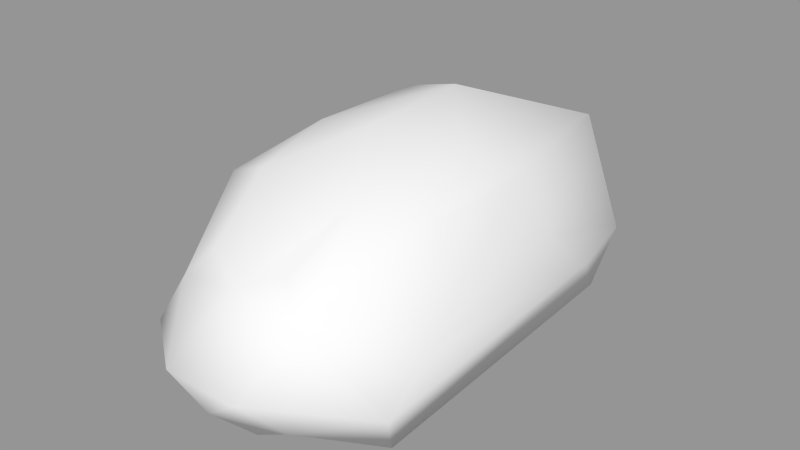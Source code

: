 # Source: CaveWall.blend  (saved by Blender 2.71.0; exported with 4.5.12 LTS)
import bpy
from mathutils import Matrix  # noqa: F401  (used for matrix-valued properties, if any)

bpy.ops.wm.read_factory_settings(use_empty=True)
scene = bpy.context.scene
scene.name = 'Rock'

# ---- collections
col_collection_1_003 = bpy.data.collections.new('Collection 1.003'); scene.collection.children.link(col_collection_1_003)

# ---- cameras
cam_camera_001 = bpy.data.cameras.new('Camera.001')
cam_camera_001.clip_end = 100.0
cam_camera_001.lens = 35.0
cam_camera_001.sensor_width = 32.0
cam_camera_001.sensor_height = 18.0
cam_camera_001.ortho_scale = 7.314
cam_camera_001.dof.focus_distance = 0.0
cam_camera_001.dof.aperture_fstop = 128.0

# ---- meshes
me_icosphere_003 = bpy.data.meshes.new('Icosphere.003')
me_icosphere_003.from_pydata([(1.07, -0.0149, -0.89), (1.706, -0.5258, -0.4482), (-1.358, -0.9002, -0.944), (-2.073, -0.0002505, -0.4496), (-1.417, 0.7172, -0.7762), (1.722, 0.5186, -0.5199), (0.2133, -0.9852, 0.8371), (-1.802, -0.5519, 0.978), (-1.741, 0.5257, 0.8894), (0.4868, 1.224, 0.437), (1.789, -0.05035, 1.045), (-1.432, -0.4786, -0.8151), (1.397, -0.3587, -1.074), (1.211, -0.8025, -0.9014), (1.898, -0.02107, -0.7286), (1.397, 0.3921, -1.171), (-1.715, -0.03526, -1.17), (-1.866, -0.5, -0.5259), (-1.44, 0.4599, -0.6355), (-1.869, 0.4987, -0.5393), (1.149, 0.809, -0.654), (1.69, -0.5144, 0.4081), (1.843, 0.03607, -0.241), (0.7389, -1.0, 0.0), (1.379, -0.8898, 0.06056), (-2.129, -0.309, 0.0), (-1.609, -1.082, -0.08251), (-1.766, 0.809, 0.0), (-2.129, 0.309, 0.0), (1.456, 0.8696, 0.2054), (0.009723, 1.157, -0.5385), (1.654, -0.4081, 1.536), (-1.147, -1.028, 0.4744), (-1.838, -0.06181, 1.156), (-0.754, 1.102, 0.2108), (0.9841, 0.8611, 1.809), (1.566, -0.0002176, 1.422), (-1.652, -0.309, 1.373), (-1.651, 0.3088, 1.374), (0.2453, -0.7416, 1.709), (0.3067, 1.062, 1.4), (-0.4641, 0.03695, 2.423), (-0.7712, -0.7425, 1.728), (-0.856, 0.998, 1.475), (-0.1474, -0.5577, 2.078), (0.5691, 0.1123, 2.4), (-1.052, -0.3363, 1.905), (-1.086, 0.4633, 1.978), (-0.2491, 0.6965, 2.042)], [], [(0, 12, 11), (1, 12, 14), (0, 11, 16), (0, 16, 18), (0, 18, 15), (1, 14, 21), (2, 13, 23), (3, 17, 25), (4, 19, 27), (5, 20, 29), (1, 21, 24), (2, 23, 26), (3, 25, 28), (4, 27, 30), (5, 29, 22), (44, 31, 45), (39, 31, 44), (8, 33, 38), (31, 36, 45), (10, 35, 36), (11, 13, 2), (11, 12, 13), (12, 1, 13), (14, 15, 5), (14, 12, 15), (12, 0, 15), (16, 17, 3), (16, 11, 17), (11, 2, 17), (18, 19, 4), (18, 16, 19), (16, 3, 19), (15, 20, 5), (15, 18, 20), (18, 4, 20), (21, 22, 10), (21, 14, 22), (14, 5, 22), (23, 24, 6), (23, 13, 24), (13, 1, 24), (25, 26, 7), (25, 17, 26), (17, 2, 26), (27, 28, 8), (27, 19, 28), (19, 3, 28), (29, 30, 9), (29, 20, 30), (20, 4, 30), (24, 31, 6), (24, 21, 31), (21, 10, 31), (26, 32, 7), (26, 23, 32), (23, 6, 32), (28, 33, 8), (28, 25, 33), (25, 7, 33), (30, 34, 9), (30, 27, 34), (27, 8, 34), (22, 35, 10), (22, 29, 35), (29, 9, 35), (6, 31, 39), (35, 40, 48), (31, 10, 36), (47, 33, 46), (9, 34, 43, 40), (33, 37, 46), (45, 35, 48), (32, 6, 39, 42), (33, 7, 37), (36, 35, 45), (7, 42, 46), (43, 8, 47), (34, 8, 43), (37, 7, 46), (38, 33, 47), (40, 43, 48), (44, 45, 41), (7, 32, 42), (46, 44, 41), (46, 42, 44), (42, 39, 44), (47, 46, 41), (8, 38, 47), (48, 47, 41), (48, 43, 47), (35, 9, 40), (45, 48, 41)])
me_icosphere_003.polygons.foreach_set('use_smooth', [True] * 92)
_uv = me_icosphere_003.uv_layers.new(name='UVMap')
_uv.uv.foreach_set('vector', [0.0, 0.0, 1.0, 0.0, 1.0, 1.0, 0.0, 0.0, 1.0, 0.0, 1.0, 1.0, 0.0, 0.0, 1.0, 0.0, 1.0, 1.0, 0.0, 0.0, 1.0, 0.0, 1.0, 1.0, 0.0, 0.0, 1.0, 0.0, 1.0, 1.0, 0.0, 0.0, 1.0, 0.0, 1.0, 1.0, 0.2658, 0.09681, 0.833, 0.09681, 0.833, 0.664, 0.0, 0.0, 1.0, 0.0, 1.0, 1.0, 0.0, 0.0, 1.0, 0.0, 1.0, 1.0, 0.0, 0.0, 1.0, 0.0, 1.0, 1.0, 0.0, 0.0, 1.0, 0.0, 1.0, 1.0, 0.1116, 0.1116, 0.8884, 0.1116, 0.8884, 0.8884, 0.0, 0.0, 1.0, 0.0, 1.0, 1.0, 0.0, 0.0, 1.0, 0.0, 1.0, 1.0, 0.0, 0.0, 1.0, 0.0, 1.0, 1.0, 0.0, 0.0, 1.0, 0.0, 1.0, 1.0, 0.0, 0.0, 1.0, 0.0, 1.0, 1.0, 0.0, 0.0, 1.0, 0.0, 1.0, 1.0, 0.0, 0.0, 1.0, 0.0, 1.0, 1.0, 0.0, 0.0, 1.0, 0.0, 1.0, 1.0, 0.0, 0.0, 1.0, 0.0, 1.0, 1.0, 0.0, 0.0, 1.0, 0.0, 1.0, 1.0, 0.0, 0.0, 1.0, 0.0, 1.0, 1.0, 0.0, 0.0, 1.0, 0.0, 1.0, 1.0, 0.0, 0.0, 1.0, 0.0, 1.0, 1.0, 0.0, 0.0, 1.0, 0.0, 1.0, 1.0, 0.0, 0.0, 1.0, 0.0, 1.0, 1.0, 0.0, 0.0, 1.0, 0.0, 1.0, 1.0, 0.0, 0.0, 1.0, 0.0, 1.0, 1.0, 0.0, 0.0, 1.0, 0.0, 1.0, 1.0, 0.0, 0.0, 1.0, 0.0, 1.0, 1.0, 0.0, 0.0, 1.0, 0.0, 1.0, 1.0, 0.0, 0.0, 1.0, 0.0, 1.0, 1.0, 0.0, 0.0, 1.0, 0.0, 1.0, 1.0, 0.0, 0.0, 1.0, 0.0, 1.0, 1.0, 0.0, 0.0, 1.0, 0.0, 1.0, 1.0, 0.0, 0.0, 1.0, 0.0, 1.0, 1.0, 0.0, 0.0, 1.0, 0.0, 1.0, 1.0, 0.0, 0.0, 1.0, 0.0, 1.0, 1.0, 0.0, 0.0, 1.0, 0.0, 1.0, 1.0, 0.0, 0.0, 1.0, 0.0, 1.0, 1.0, 0.0, 0.0, 1.0, 0.0, 1.0, 1.0, 0.0, 0.0, 1.0, 0.0, 1.0, 1.0, 0.0, 0.0, 1.0, 0.0, 1.0, 1.0, 0.0, 0.0, 1.0, 0.0, 1.0, 1.0, 0.0, 0.0, 1.0, 0.0, 1.0, 1.0, 0.0, 0.0, 1.0, 0.0, 1.0, 1.0, 0.0, 0.0, 1.0, 0.0, 1.0, 1.0, 0.0, 0.0, 1.0, 0.0, 1.0, 1.0, 0.0, 0.0, 1.0, 0.0, 1.0, 1.0, 0.0, 0.0, 1.0, 0.0, 1.0, 1.0, 0.0, 0.0, 1.0, 0.0, 1.0, 1.0, 0.0, 0.0, 1.0, 0.0, 1.0, 1.0, 0.0, 0.0, 1.0, 0.0, 1.0, 1.0, 0.0, 0.0, 1.0, 0.0, 1.0, 1.0, 0.0, 0.0, 1.0, 0.0, 1.0, 1.0, 0.0, 0.0, 1.0, 0.0, 1.0, 1.0, 0.0, 0.0, 1.0, 0.0, 1.0, 1.0, 0.0, 0.0, 1.0, 0.0, 1.0, 1.0, 0.0, 0.0, 1.0, 0.0, 1.0, 1.0, 0.0, 0.0, 1.0, 0.0, 1.0, 1.0, 0.0, 0.0, 1.0, 0.0, 1.0, 1.0, 0.0, 0.0, 1.0, 0.0, 1.0, 1.0, 0.0, 0.0, 1.0, 0.0, 1.0, 1.0, 0.0, 0.0, 1.0, 0.0, 1.0, 1.0, 0.0, 0.0, 1.0, 0.0, 1.0, 1.0, 0.0, 0.0, 1.0, 0.0, 1.0, 1.0, 0.0, 0.0, 1.0, 0.0, 1.0, 1.0, 0.0, 0.0, 1.0, 0.0, 1.0, 1.0, 0.0, 0.0, 1.0, 0.0, 1.0, 1.0, 0.0, 1.0, 0.0, 0.0, 1.0, 0.0, 1.0, 1.0, 0.0, 0.0, 1.0, 0.0, 1.0, 1.0, 0.0, 0.0, 1.0, 0.0, 1.0, 1.0, 0.0, 1.0, 0.0, 0.0, 1.0, 0.0, 1.0, 1.0, 0.0, 0.0, 1.0, 0.0, 1.0, 1.0, 0.0, 0.0, 1.0, 0.0, 1.0, 1.0, 0.0, 0.0, 1.0, 0.0, 1.0, 1.0, 0.0, 0.0, 1.0, 0.0, 1.0, 1.0, 0.0, 0.0, 1.0, 0.0, 1.0, 1.0, 0.0, 0.0, 1.0, 0.0, 1.0, 1.0, 0.0, 0.0, 1.0, 0.0, 1.0, 1.0, 0.0, 0.0, 1.0, 0.0, 1.0, 1.0, 0.0, 0.0, 1.0, 0.0, 1.0, 1.0, 0.0, 0.0, 1.0, 0.0, 1.0, 1.0, 0.0, 0.0, 1.0, 0.0, 1.0, 1.0, 0.0, 0.0, 1.0, 0.0, 1.0, 1.0, 0.0, 0.0, 1.0, 0.0, 1.0, 1.0, 0.0, 0.0, 1.0, 0.0, 1.0, 1.0, 0.0, 0.0, 1.0, 0.0, 1.0, 1.0, 0.0, 0.0, 1.0, 0.0, 1.0, 1.0, 0.0, 0.0, 1.0, 0.0, 1.0, 1.0, 0.0, 0.0, 1.0, 0.0, 1.0, 1.0])
me_icosphere_003.use_remesh_preserve_volume = False
me_icosphere_003.use_remesh_preserve_attributes = False
me_icosphere_003.use_mirror_vertex_groups = False
me_icosphere_003.update()

# ---- objects
ob_camera_003 = bpy.data.objects.new('Camera.003', cam_camera_001)
ob_rock_crumble_001 = bpy.data.objects.new('Rock Crumble.001', me_icosphere_003)

# ---- transforms, parenting, visibility, modifiers, constraints
ob_camera_003.location = (0.0, 20.0, 0.0)
ob_camera_003.rotation_euler = (1.571, 0.0, 3.142)
ob_camera_003.lock_rotations_4d = False
ob_camera_003.empty_display_type = 'ARROWS'
ob_camera_003.color = (0.0, 0.0, 0.0, 0.0)
ob_camera_003.display_type = 'WIRE'
ob_camera_003.lineart.crease_threshold = 0.0
ob_rock_crumble_001.location = (0.04419, 0.0, 0.8141)
ob_rock_crumble_001.rotation_euler = (3.921e-08, 0.003253, 1.571)
ob_rock_crumble_001.scale = (2.0, 2.0, 1.0)
ob_rock_crumble_001.lineart.crease_threshold = 0.0

# ---- collection membership
col_collection_1_003.objects.link(ob_camera_003)
col_collection_1_003.objects.link(ob_rock_crumble_001)

# ---- scene / render settings (as saved in the file)
scene.frame_start = 1; scene.frame_end = 250; scene.frame_set(1)
scene.render.engine = 'BLENDER_EEVEE_NEXT'
scene.render.image_settings.exr_codec = 'NONE'
scene.render.resolution_percentage = 50
scene.render.dither_intensity = 0.0
scene.render.line_thickness = 0.0
scene.cycles.use_denoising = False
scene.cycles.samples = 10
scene.cycles.sampling_pattern = 'TABULATED_SOBOL'
scene.cycles.light_sampling_threshold = 0.0
scene.cycles.use_adaptive_sampling = False
scene.cycles.use_light_tree = False
scene.cycles.blur_glossy = 0.0
scene.cycles.volume_bounces = 1
scene.cycles.pixel_filter_type = 'GAUSSIAN'
scene.cycles.sample_clamp_indirect = 0.0
scene.view_settings.view_transform = 'Standard'
bpy.context.view_layer.update()

# ---- added for rendering (the .blend has no active camera and no usable light): camera, sun + grey world if the file has none
cam_auto = bpy.data.cameras.new('AutoCamera')
cam_auto.lens = 50.0
cam_auto.sensor_width = 36.0
cam_auto.clip_end = 1000.0
ob_auto_camera = bpy.data.objects.new('AutoCamera', cam_auto)
scene.collection.objects.link(ob_auto_camera)
ob_auto_camera.location = (9.12663, -11.299, 8.82067)
ob_auto_camera.rotation_euler = (1.09748, -7.21219e-08, 0.694738)
scene.camera = ob_auto_camera
light_auto_sun = bpy.data.lights.new('AutoSun', 'SUN')
light_auto_sun.energy = 3.0
light_auto_sun.angle = 0.0523599
ob_auto_sun = bpy.data.objects.new('AutoSun', light_auto_sun)
scene.collection.objects.link(ob_auto_sun)
ob_auto_sun.rotation_euler = (0.872665, 0.174533, 0.523599)
if scene.world is None:
    world_auto = bpy.data.worlds.new('AutoWorld')
    world_auto.color = (0.3, 0.3, 0.3)
    scene.world = world_auto
bpy.context.view_layer.update()

